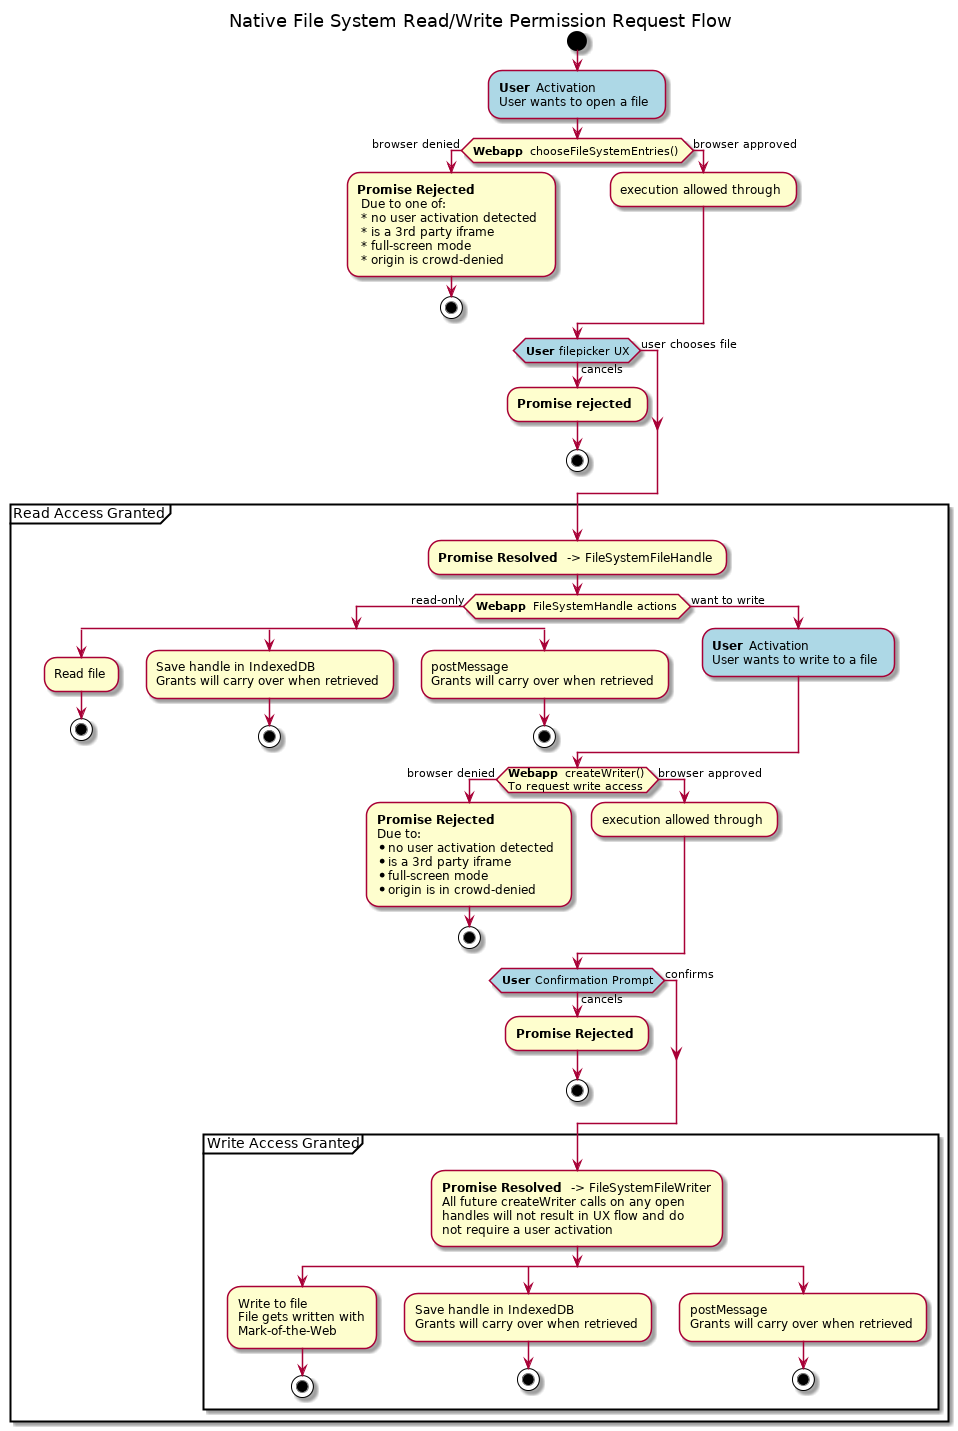

The diagram above was rendered by PlantUML. Its source (embedded in the PNG):
@startuml
title: Native File System Read/Write Permission Request Flow

start
#LightBlue:**User** Activation
User wants to open a file;

if (**Webapp** chooseFileSystemEntries()) then (browser denied)
  :**Promise Rejected**
   Due to one of:
   * no user activation detected
   * is a 3rd party iframe
   * full-screen mode
   * origin is crowd-denied;
  stop
else (browser approved)
  :execution allowed through;
endif

#LightBlue:if (**User** filepicker UX) then (cancels)
  :**Promise rejected**;
  stop
else (user chooses file)
endif

partition "Read Access Granted" {
  :**Promise Resolved** -> FileSystemFileHandle;

  if (**Webapp** FileSystemHandle actions) then (read-only)
    split
      :Read file;
      stop
    split again
      :Save handle in IndexedDB
      Grants will carry over when retrieved;
      stop
    split again
      :postMessage
      Grants will carry over when retrieved;
      stop
    end split;
  else (want to write)
    #LightBlue:**User** Activation\nUser wants to write to a file;
  endif

  if(**Webapp** createWriter()\nTo request write access) then (browser denied)
    :**Promise Rejected**
    Due to:
    * no user activation detected
    * is a 3rd party iframe
    * full-screen mode
    * origin is in crowd-denied;
    stop
  else (browser approved)
    :execution allowed through;
  endif

  #LightBlue:if (**User** Confirmation Prompt) then (cancels)
    :**Promise Rejected**;
    stop
  else (confirms)
  endif

  partition "Write Access Granted" {
    :**Promise Resolved** -> FileSystemFileWriter
    All future createWriter calls on any open
    handles will not result in UX flow and do
    not require a user activation;

    split
      :Write to file
      File gets written with
      Mark-of-the-Web;
      stop
    split again
      :Save handle in IndexedDB
      Grants will carry over when retrieved;
      stop
    split again
      :postMessage
      Grants will carry over when retrieved;
      stop
    end split
  }
}
@enduml